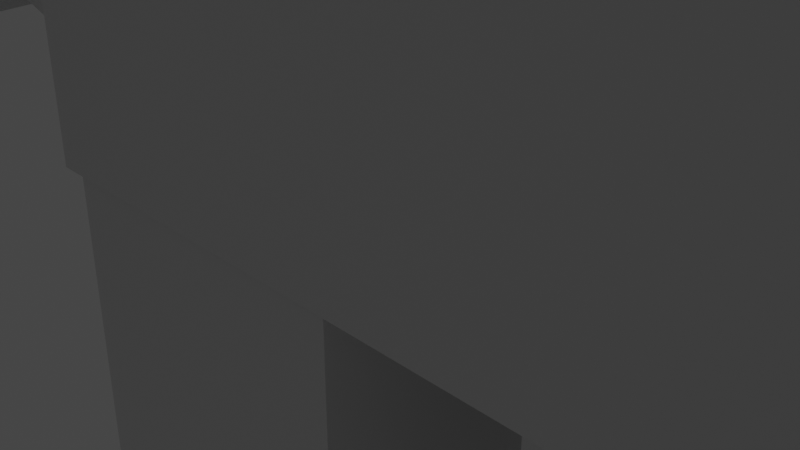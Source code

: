 # Source: Sokaarcher2.blend  (saved by Blender 2.91.10; exported with 4.5.12 LTS)
import bpy
from mathutils import Matrix  # noqa: F401  (used for matrix-valued properties, if any)

bpy.ops.wm.read_factory_settings(use_empty=True)
scene = bpy.context.scene
scene.name = 'Scene'

# ---- collections
col_collection = bpy.data.collections.new('Collection'); scene.collection.children.link(col_collection)

# ---- world
world_world = bpy.data.worlds.new('World'); scene.world = world_world
world_world.use_nodes = True; world_world.node_tree.nodes.clear()
_N = world_world.node_tree.nodes; _L = world_world.node_tree.links
n0 = _N.new('ShaderNodeOutputWorld'); n0.name = 'World Output'; n0.location = (300, 300)
n1 = _N.new('ShaderNodeBackground'); n1.name = 'Background'; n1.location = (10, 300)
n1.inputs[0].default_value = (0.05088, 0.05088, 0.05088, 1.0)
_L.new(n1.outputs[0], n0.inputs[0])
n0.is_active_output = True
world_world.color = (0.05088, 0.05088, 0.05088)
world_world.use_sun_shadow = False
world_world.sun_shadow_jitter_overblur = 0.0

# ---- cameras
cam_camera = bpy.data.cameras.new('Camera')
cam_camera.clip_end = 100.0
cam_camera.ortho_scale = 7.314

# ---- lights
light_light = bpy.data.lights.new('Light', 'POINT')
light_light.transmission_factor = 0.0
light_light.energy = 1000.0
light_light.shadow_soft_size = 0.1
light_light.shadow_maximum_resolution = 0.006
light_light.use_absolute_resolution = True

# ---- meshes
me_w_rfel = bpy.data.meshes.new('Würfel')
me_w_rfel.from_pydata([(-8.0, -9.0, -11.0), (-8.0, -9.0, -1.0), (-8.0, 1.0, -11.0), (-8.0, 1.0, -1.0), (1.0, -9.0, -11.0), (1.0, -9.0, -1.0), (1.0, 1.0, -11.0), (1.0, 1.0, -1.0)], [], [(0, 1, 3, 2), (2, 3, 7, 6), (6, 7, 5, 4), (4, 5, 1, 0), (2, 6, 4, 0), (7, 3, 1, 5)])
_uv = me_w_rfel.uv_layers.new(name='UV-Map')
_uv.uv.foreach_set('vector', [0.4062, 0.5234, 0.4062, 0.6016, 0.3281, 0.6016, 0.3281, 0.5234, 0.3281, 0.5234, 0.3281, 0.6016, 0.2578, 0.6016, 0.2578, 0.5234, 0.5547, 0.5234, 0.5547, 0.6016, 0.4766, 0.6016, 0.4766, 0.5234, 0.4766, 0.5234, 0.4766, 0.6016, 0.4062, 0.6016, 0.4062, 0.5234, 0.4062, 0.6016, 0.4062, 0.6719, 0.4844, 0.6719, 0.4844, 0.6016, 0.3281, 0.6719, 0.3281, 0.6016, 0.4062, 0.6016, 0.4062, 0.6719])
me_w_rfel.use_remesh_fix_poles = True
me_w_rfel.use_remesh_preserve_attributes = False
me_w_rfel.use_mirror_vertex_groups = False
me_w_rfel.update()
me_w_rfel_001 = bpy.data.meshes.new('Würfel.001')
me_w_rfel_001.from_pydata([(-7.0, -11.0, -11.0), (-7.0, -11.0, 8.0), (-7.0, 3.0, -11.0), (-7.0, 3.0, 8.0), (0.0, -11.0, -11.0), (0.0, -11.0, 8.0), (0.0, 3.0, -11.0), (0.0, 3.0, 8.0)], [], [(0, 1, 3, 2), (2, 3, 7, 6), (6, 7, 5, 4), (4, 5, 1, 0), (2, 6, 4, 0), (7, 3, 1, 5)])
_uv = me_w_rfel_001.uv_layers.new(name='UV-Map')
_uv.uv.foreach_set('vector', [0.1641, 0.6016, 0.1641, 0.75, 0.05469, 0.75, 0.05469, 0.6016, 0.05469, 0.6016, 0.05469, 0.75, 0.0, 0.75, 0.0, 0.6016, 0.3281, 0.6016, 0.3281, 0.75, 0.2188, 0.75, 0.2188, 0.6016, 0.2188, 0.6016, 0.2188, 0.75, 0.1641, 0.75, 0.1641, 0.6016, 0.1641, 0.75, 0.1641, 0.8047, 0.2734, 0.8047, 0.2734, 0.75, 0.05469, 0.8047, 0.05469, 0.75, 0.1641, 0.75, 0.1641, 0.8047])
me_w_rfel_001.use_remesh_fix_poles = True
me_w_rfel_001.use_remesh_preserve_attributes = False
me_w_rfel_001.use_mirror_vertex_groups = False
me_w_rfel_001.update()
me_w_rfel_002 = bpy.data.meshes.new('Würfel.002')
me_w_rfel_002.from_pydata([(-2.0, -4.0, 0.0), (-2.0, -4.0, 17.0), (-2.0, 2.0, 0.0), (-2.0, 2.0, 17.0), (5.0, -4.0, 0.0), (5.0, -4.0, 17.0), (5.0, 2.0, 0.0), (5.0, 2.0, 17.0)], [], [(0, 1, 3, 2), (2, 3, 7, 6), (6, 7, 5, 4), (4, 5, 1, 0), (2, 6, 4, 0), (7, 3, 1, 5)])
_uv = me_w_rfel_002.uv_layers.new(name='UV-Map')
_uv.uv.foreach_set('vector', [0.1016, 0.4141, 0.1016, 0.5469, 0.05469, 0.5469, 0.05469, 0.4141, 0.05469, 0.4141, 0.05469, 0.5469, 0.0, 0.5469, 0.0, 0.4141, 0.2031, 0.4141, 0.2031, 0.5469, 0.1562, 0.5469, 0.1562, 0.4141, 0.1562, 0.4141, 0.1562, 0.5469, 0.1016, 0.5469, 0.1016, 0.4141, 0.1016, 0.5469, 0.1016, 0.6016, 0.1484, 0.6016, 0.1484, 0.5469, 0.05469, 0.6016, 0.05469, 0.5469, 0.1016, 0.5469, 0.1016, 0.6016])
me_w_rfel_002.use_remesh_fix_poles = True
me_w_rfel_002.use_remesh_preserve_attributes = False
me_w_rfel_002.use_mirror_vertex_groups = False
me_w_rfel_002.update()
me_w_rfel_003 = bpy.data.meshes.new('Würfel.003')
me_w_rfel_003.from_pydata([(0.0, -2.0, -2.0), (0.0, -2.0, 15.0), (0.0, 2.0, -2.0), (0.0, 2.0, 15.0), (5.0, -2.0, -2.0), (5.0, -2.0, 15.0), (5.0, 2.0, -2.0), (5.0, 2.0, 15.0)], [], [(0, 1, 3, 2), (2, 3, 7, 6), (6, 7, 5, 4), (4, 5, 1, 0), (2, 6, 4, 0), (7, 3, 1, 5)])
_uv = me_w_rfel_003.uv_layers.new(name='UV-Map')
_uv.uv.foreach_set('vector', [0.4453, 0.3516, 0.4453, 0.4844, 0.4141, 0.4844, 0.4141, 0.3516, 0.4141, 0.3516, 0.4141, 0.4844, 0.375, 0.4844, 0.375, 0.3516, 0.5156, 0.3516, 0.5156, 0.4844, 0.4844, 0.4844, 0.4844, 0.3516, 0.4844, 0.3516, 0.4844, 0.4844, 0.4453, 0.4844, 0.4453, 0.3516, 0.4453, 0.4844, 0.4453, 0.5234, 0.4766, 0.5234, 0.4766, 0.4844, 0.4141, 0.5234, 0.4141, 0.4844, 0.4453, 0.4844, 0.4453, 0.5234])
me_w_rfel_003.use_remesh_fix_poles = True
me_w_rfel_003.use_remesh_preserve_attributes = False
me_w_rfel_003.use_mirror_vertex_groups = False
me_w_rfel_003.update()
me_w_rfel_004 = bpy.data.meshes.new('Würfel.004')
me_w_rfel_004.from_pydata([(0.0, -3.0, -2.0), (0.0, -3.0, 15.0), (0.0, 1.0, -2.0), (0.0, 1.0, 15.0), (5.0, -3.0, -2.0), (5.0, -3.0, 15.0), (5.0, 1.0, -2.0), (5.0, 1.0, 15.0)], [], [(0, 1, 3, 2), (2, 3, 7, 6), (6, 7, 5, 4), (4, 5, 1, 0), (2, 6, 4, 0), (7, 3, 1, 5)])
_uv = me_w_rfel_004.uv_layers.new(name='UV-Map')
_uv.uv.foreach_set('vector', [0.3047, 0.3516, 0.3047, 0.4844, 0.2734, 0.4844, 0.2734, 0.3516, 0.2734, 0.3516, 0.2734, 0.4844, 0.2344, 0.4844, 0.2344, 0.3516, 0.375, 0.3516, 0.375, 0.4844, 0.3438, 0.4844, 0.3438, 0.3516, 0.3438, 0.3516, 0.3438, 0.4844, 0.3047, 0.4844, 0.3047, 0.3516, 0.3047, 0.4844, 0.3047, 0.5234, 0.3359, 0.5234, 0.3359, 0.4844, 0.2734, 0.5234, 0.2734, 0.4844, 0.3047, 0.4844, 0.3047, 0.5234])
me_w_rfel_004.use_remesh_fix_poles = True
me_w_rfel_004.use_remesh_preserve_attributes = False
me_w_rfel_004.use_mirror_vertex_groups = False
me_w_rfel_004.update()
me_w_rfel_005 = bpy.data.meshes.new('Würfel.005')
me_w_rfel_005.from_pydata([(-2.0, -4.0, 0.0), (-2.0, -4.0, 17.0), (-2.0, 2.0, 0.0), (-2.0, 2.0, 17.0), (5.0, -4.0, 0.0), (5.0, -4.0, 17.0), (5.0, 2.0, 0.0), (5.0, 2.0, 17.0)], [], [(0, 1, 3, 2), (2, 3, 7, 6), (6, 7, 5, 4), (4, 5, 1, 0), (2, 6, 4, 0), (7, 3, 1, 5)])
_uv = me_w_rfel_005.uv_layers.new(name='UV-Map')
_uv.uv.foreach_set('vector', [0.4297, 0.6719, 0.4297, 0.8047, 0.3828, 0.8047, 0.3828, 0.6719, 0.3828, 0.6719, 0.3828, 0.8047, 0.3281, 0.8047, 0.3281, 0.6719, 0.5312, 0.6719, 0.5312, 0.8047, 0.4844, 0.8047, 0.4844, 0.6719, 0.4844, 0.6719, 0.4844, 0.8047, 0.4297, 0.8047, 0.4297, 0.6719, 0.4297, 0.8047, 0.4297, 0.8594, 0.4766, 0.8594, 0.4766, 0.8047, 0.3828, 0.8594, 0.3828, 0.8047, 0.4297, 0.8047, 0.4297, 0.8594])
me_w_rfel_005.use_remesh_fix_poles = True
me_w_rfel_005.use_remesh_preserve_attributes = False
me_w_rfel_005.use_mirror_vertex_groups = False
me_w_rfel_005.update()
me_w_rfel_006 = bpy.data.meshes.new('Würfel.006')
me_w_rfel_006.from_pydata([(0.0, -2.0, -19.0), (0.0, -2.0, -8.0), (0.0, 1.0, -19.0), (0.0, 1.0, -8.0), (3.0, -2.0, -19.0), (3.0, -2.0, -8.0), (3.0, 1.0, -19.0), (3.0, 1.0, -8.0)], [], [(0, 1, 3, 2), (2, 3, 7, 6), (6, 7, 5, 4), (4, 5, 1, 0), (2, 6, 4, 0), (7, 3, 1, 5)])
_uv = me_w_rfel_006.uv_layers.new(name='UV-Map')
_uv.uv.foreach_set('vector', [0.5781, 0.7812, 0.5781, 0.8672, 0.5547, 0.8672, 0.5547, 0.7812, 0.5547, 0.7812, 0.5547, 0.8672, 0.5312, 0.8672, 0.5312, 0.7812, 0.625, 0.7812, 0.625, 0.8672, 0.6016, 0.8672, 0.6016, 0.7812, 0.6016, 0.7812, 0.6016, 0.8672, 0.5781, 0.8672, 0.5781, 0.7812, 0.5781, 0.8672, 0.5781, 0.8906, 0.6016, 0.8906, 0.6016, 0.8672, 0.5547, 0.8906, 0.5547, 0.8672, 0.5781, 0.8672, 0.5781, 0.8906])
me_w_rfel_006.use_remesh_fix_poles = True
me_w_rfel_006.use_remesh_preserve_attributes = False
me_w_rfel_006.use_mirror_vertex_groups = False
me_w_rfel_006.update()
me_w_rfel_007 = bpy.data.meshes.new('Würfel.007')
me_w_rfel_007.from_pydata([(0.0, -2.0, -19.0), (0.0, -2.0, -8.0), (0.0, 1.0, -19.0), (0.0, 1.0, -8.0), (3.0, -2.0, -19.0), (3.0, -2.0, -8.0), (3.0, 1.0, -19.0), (3.0, 1.0, -8.0)], [], [(0, 1, 3, 2), (2, 3, 7, 6), (6, 7, 5, 4), (4, 5, 1, 0), (2, 6, 4, 0), (7, 3, 1, 5)])
_uv = me_w_rfel_007.uv_layers.new(name='UV-Map')
_uv.uv.foreach_set('vector', [0.5781, 0.8906, 0.5781, 0.9766, 0.5547, 0.9766, 0.5547, 0.8906, 0.5547, 0.8906, 0.5547, 0.9766, 0.5312, 0.9766, 0.5312, 0.8906, 0.625, 0.8906, 0.625, 0.9766, 0.6016, 0.9766, 0.6016, 0.8906, 0.6016, 0.8906, 0.6016, 0.9766, 0.5781, 0.9766, 0.5781, 0.8906, 0.5781, 0.9766, 0.5781, 1.0, 0.6016, 1.0, 0.6016, 0.9766, 0.5547, 1.0, 0.5547, 0.9766, 0.5781, 0.9766, 0.5781, 1.0])
me_w_rfel_007.use_remesh_fix_poles = True
me_w_rfel_007.use_remesh_preserve_attributes = False
me_w_rfel_007.use_mirror_vertex_groups = False
me_w_rfel_007.update()
me_w_rfel_008 = bpy.data.meshes.new('Würfel.008')
me_w_rfel_008.from_pydata([(-3.0, -1.0, -11.0), (-3.0, -1.0, -7.0), (-3.0, 1.0, -11.0), (-3.0, 1.0, -7.0), (1.0, -1.0, -11.0), (1.0, -1.0, -7.0), (1.0, 1.0, -11.0), (1.0, 1.0, -7.0)], [], [(0, 1, 3, 2), (2, 3, 7, 6), (6, 7, 5, 4), (4, 5, 1, 0), (2, 6, 4, 0), (7, 3, 1, 5)])
_uv = me_w_rfel_008.uv_layers.new(name='UV-Map')
_uv.uv.foreach_set('vector', [0.5312, 0.6094, 0.5312, 0.6406, 0.5156, 0.6406, 0.5156, 0.6094, 0.5156, 0.6094, 0.5156, 0.6406, 0.4844, 0.6406, 0.4844, 0.6094, 0.5781, 0.6094, 0.5781, 0.6406, 0.5625, 0.6406, 0.5625, 0.6094, 0.5625, 0.6094, 0.5625, 0.6406, 0.5312, 0.6406, 0.5312, 0.6094, 0.5312, 0.6406, 0.5312, 0.6719, 0.5469, 0.6719, 0.5469, 0.6406, 0.5156, 0.6719, 0.5156, 0.6406, 0.5312, 0.6406, 0.5312, 0.6719])
me_w_rfel_008.use_remesh_fix_poles = True
me_w_rfel_008.use_remesh_preserve_attributes = False
me_w_rfel_008.use_mirror_vertex_groups = False
me_w_rfel_008.update()
me_w_rfel_009 = bpy.data.meshes.new('Würfel.009')
me_w_rfel_009.from_pydata([(0.0, -7.0, -26.0), (0.0, -7.0, -10.0), (0.0, 7.0, -26.0), (0.0, 7.0, -10.0), (9.0, -7.0, -26.0), (9.0, -7.0, -10.0), (9.0, 7.0, -26.0), (9.0, 7.0, -10.0)], [], [(0, 1, 3, 2), (2, 3, 7, 6), (6, 7, 5, 4), (4, 5, 1, 0), (2, 6, 4, 0), (7, 3, 1, 5)])
_uv = me_w_rfel_009.uv_layers.new(name='UV-Map')
_uv.uv.foreach_set('vector', [0.1797, 0.8047, 0.1797, 0.9297, 0.07031, 0.9297, 0.07031, 0.8047, 0.07031, 0.8047, 0.07031, 0.9297, 0.0, 0.9297, 0.0, 0.8047, 0.3594, 0.8047, 0.3594, 0.9297, 0.25, 0.9297, 0.25, 0.8047, 0.25, 0.8047, 0.25, 0.9297, 0.1797, 0.9297, 0.1797, 0.8047, 0.1797, 0.9297, 0.1797, 1.0, 0.2891, 1.0, 0.2891, 0.9297, 0.07031, 1.0, 0.07031, 0.9297, 0.1797, 0.9297, 0.1797, 1.0])
me_w_rfel_009.use_remesh_fix_poles = True
me_w_rfel_009.use_remesh_preserve_attributes = False
me_w_rfel_009.use_mirror_vertex_groups = False
me_w_rfel_009.update()
me_w_rfel_010 = bpy.data.meshes.new('Würfel.010')
me_w_rfel_010.from_pydata([(0.0, 0.0, -10.0), (0.0, 0.0, 4.0), (0.0, 2.0, -10.0), (0.0, 2.0, 4.0), (3.0, 0.0, -10.0), (3.0, 0.0, 4.0), (3.0, 2.0, -10.0), (3.0, 2.0, 4.0)], [], [(0, 1, 3, 2), (2, 3, 7, 6), (6, 7, 5, 4), (4, 5, 1, 0), (2, 6, 4, 0), (7, 3, 1, 5)])
_uv = me_w_rfel_010.uv_layers.new(name='UV-Map')
_uv.uv.foreach_set('vector', [0.5547, 0.3516, 0.5547, 0.4609, 0.5391, 0.4609, 0.5391, 0.3516, 0.5391, 0.3516, 0.5391, 0.4609, 0.5156, 0.4609, 0.5156, 0.3516, 0.5938, 0.3516, 0.5938, 0.4609, 0.5781, 0.4609, 0.5781, 0.3516, 0.5781, 0.3516, 0.5781, 0.4609, 0.5547, 0.4609, 0.5547, 0.3516, 0.5547, 0.4609, 0.5547, 0.4844, 0.5703, 0.4844, 0.5703, 0.4609, 0.5391, 0.4844, 0.5391, 0.4609, 0.5547, 0.4609, 0.5547, 0.4844])
me_w_rfel_010.use_remesh_fix_poles = True
me_w_rfel_010.use_remesh_preserve_attributes = False
me_w_rfel_010.use_mirror_vertex_groups = False
me_w_rfel_010.update()
me_w_rfel_011 = bpy.data.meshes.new('Würfel.011')
me_w_rfel_011.from_pydata([(0.0, 0.0, -18.0), (0.0, 0.0, -4.0), (0.0, 2.0, -18.0), (0.0, 2.0, -4.0), (3.0, 0.0, -18.0), (3.0, 0.0, -4.0), (3.0, 2.0, -18.0), (3.0, 2.0, -4.0)], [], [(0, 1, 3, 2), (2, 3, 7, 6), (6, 7, 5, 4), (4, 5, 1, 0), (2, 6, 4, 0), (7, 3, 1, 5)])
_uv = me_w_rfel_011.uv_layers.new(name='UV-Map')
_uv.uv.foreach_set('vector', [0.4922, 0.8672, 0.4922, 0.9766, 0.4766, 0.9766, 0.4766, 0.8672, 0.4766, 0.8672, 0.4766, 0.9766, 0.4531, 0.9766, 0.4531, 0.8672, 0.5312, 0.8672, 0.5312, 0.9766, 0.5156, 0.9766, 0.5156, 0.8672, 0.5156, 0.8672, 0.5156, 0.9766, 0.4922, 0.9766, 0.4922, 0.8672, 0.4922, 0.9766, 0.4922, 1.0, 0.5078, 1.0, 0.5078, 0.9766, 0.4766, 1.0, 0.4766, 0.9766, 0.4922, 0.9766, 0.4922, 1.0])
me_w_rfel_011.use_remesh_fix_poles = True
me_w_rfel_011.use_remesh_preserve_attributes = False
me_w_rfel_011.use_mirror_vertex_groups = False
me_w_rfel_011.update()
me_w_rfel_012 = bpy.data.meshes.new('Würfel.012')
me_w_rfel_012.from_pydata([(0.0, 0.0, -10.0), (0.0, 0.0, 4.0), (0.0, 2.0, -10.0), (0.0, 2.0, 4.0), (3.0, 0.0, -10.0), (3.0, 0.0, 4.0), (3.0, 2.0, -10.0), (3.0, 2.0, 4.0)], [], [(0, 1, 3, 2), (2, 3, 7, 6), (6, 7, 5, 4), (4, 5, 1, 0), (2, 6, 4, 0), (7, 3, 1, 5)])
_uv = me_w_rfel_012.uv_layers.new(name='UV-Map')
_uv.uv.foreach_set('vector', [0.4141, 0.8672, 0.4141, 0.9766, 0.3984, 0.9766, 0.3984, 0.8672, 0.3984, 0.8672, 0.3984, 0.9766, 0.375, 0.9766, 0.375, 0.8672, 0.4531, 0.8672, 0.4531, 0.9766, 0.4375, 0.9766, 0.4375, 0.8672, 0.4375, 0.8672, 0.4375, 0.9766, 0.4141, 0.9766, 0.4141, 0.8672, 0.4141, 0.9766, 0.4141, 1.0, 0.4297, 1.0, 0.4297, 0.9766, 0.3984, 1.0, 0.3984, 0.9766, 0.4141, 0.9766, 0.4141, 1.0])
me_w_rfel_012.use_remesh_fix_poles = True
me_w_rfel_012.use_remesh_preserve_attributes = False
me_w_rfel_012.use_mirror_vertex_groups = False
me_w_rfel_012.update()
me_w_rfel_013 = bpy.data.meshes.new('Würfel.013')
me_w_rfel_013.from_pydata([(0.0, 0.0, -19.0), (0.0, 0.0, 17.0), (0.0, 1.0, -19.0), (0.0, 1.0, 17.0), (1.0, 0.0, -19.0), (1.0, 0.0, 17.0), (1.0, 1.0, -19.0), (1.0, 1.0, 17.0)], [], [(0, 1, 3, 2), (2, 3, 7, 6), (6, 7, 5, 4), (4, 5, 1, 0), (2, 6, 4, 0), (7, 3, 1, 5)])
_uv = me_w_rfel_013.uv_layers.new(name='UV-Map')
_uv.uv.foreach_set('vector', [0.2188, 0.3125, 0.2188, 0.5938, 0.2109, 0.5938, 0.2109, 0.3125, 0.2109, 0.3125, 0.2109, 0.5938, 0.2031, 0.5938, 0.2031, 0.3125, 0.2344, 0.3125, 0.2344, 0.5938, 0.2266, 0.5938, 0.2266, 0.3125, 0.2266, 0.3125, 0.2266, 0.5938, 0.2188, 0.5938, 0.2188, 0.3125, 0.2188, 0.5938, 0.2188, 0.6016, 0.2266, 0.6016, 0.2266, 0.5938, 0.2109, 0.6016, 0.2109, 0.5938, 0.2188, 0.5938, 0.2188, 0.6016])
me_w_rfel_013.use_remesh_fix_poles = True
me_w_rfel_013.use_remesh_preserve_attributes = False
me_w_rfel_013.use_mirror_vertex_groups = False
me_w_rfel_013.update()
me_w_rfel_014 = bpy.data.meshes.new('Würfel.014')
me_w_rfel_014.from_pydata([(0.0, 0.0, -8.0), (0.0, 0.0, 16.0), (0.0, 1.0, -8.0), (0.0, 1.0, 16.0), (1.0, 0.0, -8.0), (1.0, 0.0, 16.0), (1.0, 1.0, -8.0), (1.0, 1.0, 16.0)], [], [(0, 1, 3, 2), (2, 3, 7, 6), (6, 7, 5, 4), (4, 5, 1, 0), (2, 6, 4, 0), (7, 3, 1, 5)])
_uv = me_w_rfel_014.uv_layers.new(name='UV-Map')
_uv.uv.foreach_set('vector', [0.3594, 0.8047, 0.3594, 0.9922, 0.3516, 0.9922, 0.3516, 0.8047, 0.3516, 0.8047, 0.3516, 0.9922, 0.3438, 0.9922, 0.3438, 0.8047, 0.375, 0.8047, 0.375, 0.9922, 0.3672, 0.9922, 0.3672, 0.8047, 0.3672, 0.8047, 0.3672, 0.9922, 0.3594, 0.9922, 0.3594, 0.8047, 0.3594, 0.9922, 0.3594, 1.0, 0.3672, 1.0, 0.3672, 0.9922, 0.3516, 1.0, 0.3516, 0.9922, 0.3594, 0.9922, 0.3594, 1.0])
me_w_rfel_014.use_remesh_fix_poles = True
me_w_rfel_014.use_remesh_preserve_attributes = False
me_w_rfel_014.use_mirror_vertex_groups = False
me_w_rfel_014.update()
arm_skelett = bpy.data.armatures.new('Skelett')  # bones are not reproduced
arm_skelett_001 = bpy.data.armatures.new('Skelett.001')  # bones are not reproduced
arm_skelett_002 = bpy.data.armatures.new('Skelett.002')  # bones are not reproduced
arm_skelett_003 = bpy.data.armatures.new('Skelett.003')  # bones are not reproduced
arm_skelett_004 = bpy.data.armatures.new('Skelett.004')  # bones are not reproduced
arm_skelett_005 = bpy.data.armatures.new('Skelett.005')  # bones are not reproduced
arm_skelett_006 = bpy.data.armatures.new('Skelett.006')  # bones are not reproduced

# ---- objects
ob_cube_001 = bpy.data.objects.new('cube.001', me_w_rfel)
ob_cube_002 = bpy.data.objects.new('cube.002', me_w_rfel_001)
ob_cube_003 = bpy.data.objects.new('cube.003', me_w_rfel_002)
ob_cube_004 = bpy.data.objects.new('cube.004', me_w_rfel_003)
ob_cube_005 = bpy.data.objects.new('cube.005', me_w_rfel_004)
ob_cube_006 = bpy.data.objects.new('cube.006', me_w_rfel_005)
ob_cube_007 = bpy.data.objects.new('cube.007', me_w_rfel_006)
ob_cube_008 = bpy.data.objects.new('cube.008', me_w_rfel_007)
ob_cube_009 = bpy.data.objects.new('cube.009', me_w_rfel_008)
ob_cube_010 = bpy.data.objects.new('cube.010', me_w_rfel_009)
ob_cube_011 = bpy.data.objects.new('cube.011', me_w_rfel_010)
ob_cube_012 = bpy.data.objects.new('cube.012', me_w_rfel_011)
ob_cube_013 = bpy.data.objects.new('cube.013', me_w_rfel_012)
ob_cube_014 = bpy.data.objects.new('cube.014', me_w_rfel_013)
ob_cube = bpy.data.objects.new('cube', me_w_rfel_014)
ob_skelett = bpy.data.objects.new('Skelett', arm_skelett)
ob_skelett_001 = bpy.data.objects.new('Skelett.001', arm_skelett_001)
ob_skelett_002 = bpy.data.objects.new('Skelett.002', arm_skelett_002)
ob_skelett_003 = bpy.data.objects.new('Skelett.003', arm_skelett_003)
ob_skelett_004 = bpy.data.objects.new('Skelett.004', arm_skelett_004)
ob_skelett_005 = bpy.data.objects.new('Skelett.005', arm_skelett_005)
ob_skelett_006 = bpy.data.objects.new('Skelett.006', arm_skelett_006)
ob_light = bpy.data.objects.new('Light', light_light)
ob_camera = bpy.data.objects.new('Camera', cam_camera)

# ---- transforms, parenting, visibility, modifiers, constraints
ob_cube_001.parent = ob_skelett
ob_cube_001.matrix_parent_inverse = Matrix(((0.3604, -0.0, 0.0, -0.0), (-0.0, 0.3604, -0.0, -0.03808), (0.0, -0.0, 0.3604, -0.4907), (-0.0, 0.0, -0.0, 1.0)))
ob_cube_001.location = (1.663, -1.417, 8.094)
ob_cube_001.rotation_euler = (0.0, -0.0, -1.57)
ob_cube_001.scale = (0.4215, 0.4215, 0.4215)
ob_cube_001.lineart.crease_threshold = 0.0
_vg = ob_cube_001.vertex_groups.new(name='Bone')
_vg.add([0, 1, 2, 3, 4, 5, 6, 7], 1.0, 'REPLACE')
_m = ob_cube_001.modifiers.new('Skelett', 'ARMATURE')
_m.object = ob_skelett
ob_cube_002.location = (1.663, -1.417, 0.272)
ob_cube_002.rotation_euler = (0.0, -0.0, -1.57)
ob_cube_002.scale = (0.4215, 0.4215, 0.4215)
ob_cube_002.lineart.crease_threshold = 0.0
ob_cube_003.parent = ob_skelett_004
ob_cube_003.matrix_parent_inverse = Matrix(((-0.3993, 0.0, -0.006375, -0.7146), (0.0, 0.3993, -0.0, 0.0), (0.006375, -0.0, -0.3993, -0.8455), (0.0, -0.0, 0.0, 1.0)))
ob_cube_003.location = (-1.289, 0.6, -9.843)
ob_cube_003.rotation_euler = (0.0, -0.0, -1.57)
ob_cube_003.scale = (0.3983, 0.3849, 0.4215)
ob_cube_003.lineart.crease_threshold = 0.0
_vg = ob_cube_003.vertex_groups.new(name='Bone')
_vg.add([0, 1, 2, 3, 4, 5, 6, 7], 1.0, 'REPLACE')
_m = ob_cube_003.modifiers.new('Skelett', 'ARMATURE')
_m.object = ob_skelett_004
ob_cube_004.parent = ob_skelett_002
ob_cube_004.matrix_parent_inverse = Matrix(((-0.3948, 0.0, 0.1597, -1.617), (0.0, 0.4259, -0.0, 0.0), (-0.1597, 0.0, -0.3948, 1.013), (-0.0, -0.0, -0.0, 1.0)))
ob_cube_004.location = (-4.225, 1.101, -2.678)
ob_cube_004.rotation_euler = (-0.2781, 0.0002018, -1.57)
ob_cube_004.scale = (0.4215, 0.4215, 0.4215)
ob_cube_004.lineart.crease_threshold = 0.0
_vg = ob_cube_004.vertex_groups.new(name='Bone')
_vg.add([0, 1, 2, 3, 4, 5, 6, 7], 1.0, 'REPLACE')
_m = ob_cube_004.modifiers.new('Skelett', 'ARMATURE')
_m.object = ob_skelett_002
ob_cube_005.parent = ob_skelett_001
ob_cube_005.matrix_parent_inverse = Matrix(((-0.3901, 0.0, -0.171, 1.589), (-0.0, 0.4259, -0.0, -0.0), (0.171, -0.0, -0.3901, 0.9908), (0.0, -0.0, 0.0, 1.0)))
ob_cube_005.location = (4.262, 1.106, -2.678)
ob_cube_005.rotation_euler = (0.2171, -0.0001583, -1.57)
ob_cube_005.scale = (0.4215, 0.4215, 0.4215)
ob_cube_005.lineart.crease_threshold = 0.0
_vg = ob_cube_005.vertex_groups.new(name='Bone')
_vg.add([0, 1, 2, 3, 4, 5, 6, 7], 1.0, 'REPLACE')
_m = ob_cube_005.modifiers.new('Skelett', 'ARMATURE')
_m.object = ob_skelett_001
ob_cube_006.parent = ob_skelett_003
ob_cube_006.matrix_parent_inverse = Matrix(((-0.3993, 0.0, -0.006375, 0.8041), (0.0, 0.3993, -0.0, -0.0), (0.006375, 0.0, -0.3993, -0.8698), (0.0, -0.0, 0.0, 1.0)))
ob_cube_006.location = (2.083, 0.6909, -9.843)
ob_cube_006.rotation_euler = (0.0, -0.0, -1.57)
ob_cube_006.scale = (0.3826, 0.3688, 0.4215)
ob_cube_006.lineart.crease_threshold = 0.0
_vg = ob_cube_006.vertex_groups.new(name='Bone')
_vg.add([0, 1, 2, 3, 4, 5, 6, 7], 1.0, 'REPLACE')
_m = ob_cube_006.modifiers.new('Skelett', 'ARMATURE')
_m.object = ob_skelett_003
ob_cube_007.parent = ob_skelett
ob_cube_007.matrix_parent_inverse = Matrix(((0.3604, -0.0, 0.0, -0.0), (-0.0, 0.3604, -0.0, -0.03808), (0.0, -0.0, 0.3604, -0.4907), (-0.0, 0.0, -0.0, 1.0)))
ob_cube_007.location = (-9.003, 0.2663, 10.63)
ob_cube_007.rotation_euler = (1.062, -0.000642, -1.57)
ob_cube_007.scale = (0.4215, 0.4215, 0.4215)
ob_cube_007.lineart.crease_threshold = 0.0
_vg = ob_cube_007.vertex_groups.new(name='Bone')
_vg.add([0, 1, 2, 3, 4, 5, 6, 7], 1.0, 'REPLACE')
_m = ob_cube_007.modifiers.new('Skelett', 'ARMATURE')
_m.object = ob_skelett
ob_cube_008.parent = ob_skelett
ob_cube_008.matrix_parent_inverse = Matrix(((0.3604, -0.0, 0.0, -0.0), (-0.0, 0.3604, -0.0, -0.03808), (0.0, -0.0, 0.3604, -0.4907), (-0.0, 0.0, -0.0, 1.0)))
ob_cube_008.location = (8.792, 0.2697, 10.74)
ob_cube_008.rotation_euler = (-0.9747, 0.0006083, -1.57)
ob_cube_008.scale = (0.4215, 0.4215, 0.4215)
ob_cube_008.lineart.crease_threshold = 0.0
_vg = ob_cube_008.vertex_groups.new(name='Bone')
_vg.add([0, 1, 2, 3, 4, 5, 6, 7], 1.0, 'REPLACE')
_m = ob_cube_008.modifiers.new('Skelett', 'ARMATURE')
_m.object = ob_skelett
ob_cube_009.parent = ob_skelett
ob_cube_009.matrix_parent_inverse = Matrix(((0.3604, -0.0, 0.0, -0.0), (-0.0, 0.3604, -0.0, -0.03808), (0.0, -0.0, 0.3604, -0.4907), (-0.0, 0.0, -0.0, 1.0)))
ob_cube_009.location = (-0.02514, 1.954, 9.543)
ob_cube_009.rotation_euler = (0.0, -0.0, -1.57)
ob_cube_009.scale = (0.4215, 0.4215, 0.4215)
ob_cube_009.lineart.crease_threshold = 0.0
_vg = ob_cube_009.vertex_groups.new(name='Bone')
_vg.add([0, 1, 2, 3, 4, 5, 6, 7], 1.0, 'REPLACE')
_m = ob_cube_009.modifiers.new('Skelett', 'ARMATURE')
_m.object = ob_skelett
ob_cube_010.parent = ob_skelett
ob_cube_010.matrix_parent_inverse = Matrix(((0.3604, -0.0, 0.0, -0.0), (-0.0, 0.3604, -0.0, -0.03808), (0.0, -0.0, 0.3604, -0.4907), (-0.0, 0.0, -0.0, 1.0)))
ob_cube_010.location = (-0.02452, 1.111, 12.87)
ob_cube_010.rotation_euler = (0.0, -0.0, -1.57)
ob_cube_010.scale = (0.4215, 0.4215, 0.4215)
ob_cube_010.lineart.crease_threshold = 0.0
_vg = ob_cube_010.vertex_groups.new(name='Bone')
_vg.add([0, 1, 2, 3, 4, 5, 6, 7], 1.0, 'REPLACE')
_m = ob_cube_010.modifiers.new('Skelett', 'ARMATURE')
_m.object = ob_skelett
ob_cube_011.parent = ob_skelett_006
ob_cube_011.matrix_parent_inverse = Matrix(((0.3406, -0.0, 0.0, -1.777), (-0.0, 0.3406, -0.0, 0.0), (0.0, -0.0, 0.3406, 1.445), (-0.0, 0.0, -0.0, 1.0)))
ob_cube_011.location = (3.274, 0.9954, -2.894)
ob_cube_011.rotation_euler = (-1.572, -6.349, 0.01383)
ob_cube_011.scale = (0.4215, 0.4215, 0.4215)
ob_cube_011.lineart.crease_threshold = 0.0
_vg = ob_cube_011.vertex_groups.new(name='Bone')
_vg.add([0, 1, 2, 3, 4, 5, 6, 7], 1.0, 'REPLACE')
_m = ob_cube_011.modifiers.new('Skelett', 'ARMATURE')
_m.object = ob_skelett_006
ob_cube_012.parent = ob_skelett_006
ob_cube_012.matrix_parent_inverse = Matrix(((0.3406, -0.0, 0.0, -1.777), (-0.0, 0.3406, -0.0, 0.0), (0.0, -0.0, 0.3406, 1.445), (-0.0, 0.0, -0.0, 1.0)))
ob_cube_012.location = (3.436, 8.721, -8.267)
ob_cube_012.rotation_euler = (-2.357, -6.349, 0.01383)
ob_cube_012.scale = (0.4586, 0.4586, 0.4586)
ob_cube_012.lineart.crease_threshold = 0.0
_vg = ob_cube_012.vertex_groups.new(name='Bone')
_vg.add([0, 1, 2, 3, 4, 5, 6, 7], 1.0, 'REPLACE')
_m = ob_cube_012.modifiers.new('Skelett', 'ARMATURE')
_m.object = ob_skelett_006
ob_cube_013.parent = ob_skelett_006
ob_cube_013.matrix_parent_inverse = Matrix(((0.3406, -0.0, 0.0, -1.777), (-0.0, 0.3406, -0.0, 0.0), (0.0, -0.0, 0.3406, 1.445), (-0.0, 0.0, -0.0, 1.0)))
ob_cube_013.location = (3.373, -4.959, -3.959)
ob_cube_013.rotation_euler = (-0.7863, -6.349, 0.01383)
ob_cube_013.scale = (0.4567, 0.4567, 0.4567)
ob_cube_013.lineart.crease_threshold = 0.0
_vg = ob_cube_013.vertex_groups.new(name='Bone')
_vg.add([0, 1, 2, 3, 4, 5, 6, 7], 1.0, 'REPLACE')
_m = ob_cube_013.modifiers.new('Skelett', 'ARMATURE')
_m.object = ob_skelett_006
ob_cube_014.parent = ob_skelett_006
ob_cube_014.matrix_parent_inverse = Matrix(((0.3406, -0.0, 0.0, -1.777), (-0.0, 0.3406, -0.0, 0.0), (0.0, -0.0, 0.3406, 1.445), (-0.0, 0.0, -0.0, 1.0)))
ob_cube_014.location = (3.985, -0.1888, -7.033)
ob_cube_014.rotation_euler = (-1.572, -6.349, 0.01383)
ob_cube_014.scale = (0.4215, 0.4215, 0.4215)
ob_cube_014.lineart.crease_threshold = 0.0
_vg = ob_cube_014.vertex_groups.new(name='Bone')
for _i, _w in zip([0, 1, 2, 3, 4, 5, 6, 7], [1.0, 1.0, 1.0, 1.0, 1.0, 1.0, 1.0, 1.0]): _vg.add([_i], _w, 'REPLACE')
_m = ob_cube_014.modifiers.new('Skelett', 'ARMATURE')
_m.object = ob_skelett_006
ob_cube.parent = ob_skelett_005
ob_cube.matrix_parent_inverse = Matrix(((0.3406, -0.0, 0.0, 1.661), (-0.0, 0.3406, -0.0, 0.0), (0.0, -0.0, 0.3406, 1.445), (-0.0, 0.0, -0.0, 1.0)))
ob_cube.location = (-4.595, -1.417, -3.68)
ob_cube.rotation_euler = (-0.01807, -1.53, -1.553)
ob_cube.scale = (0.4215, 0.4215, 0.4215)
ob_cube.lineart.crease_threshold = 0.0
_vg = ob_cube.vertex_groups.new(name='Bone')
_vg.add([0, 1, 2, 3, 4, 5, 6, 7], 1.0, 'REPLACE')
_m = ob_cube.modifiers.new('Skelett', 'ARMATURE')
_m.object = ob_skelett_005
ob_skelett.location = (0.0, 0.1057, 1.362)
ob_skelett.scale = (2.775, 2.775, 2.775)
ob_skelett.show_in_front = True
ob_skelett.lineart.crease_threshold = 0.0
ob_skelett_001.location = (2.482, 0.0, 3.628)
ob_skelett_001.rotation_euler = (-0.0, 2.728, -0.0)
ob_skelett_001.scale = (2.348, 2.348, 2.348)
ob_skelett_001.show_in_front = True
ob_skelett_001.lineart.crease_threshold = 0.0
ob_skelett_002.location = (-2.627, 0.0, 3.628)
ob_skelett_002.rotation_euler = (-0.0, -2.757, -0.0)
ob_skelett_002.scale = (2.348, 2.348, 2.348)
ob_skelett_002.show_in_front = True
ob_skelett_002.lineart.crease_threshold = 0.0
ob_skelett_003.location = (2.048, 0.0, -2.146)
ob_skelett_003.rotation_euler = (-0.0, -3.158, -0.0)
ob_skelett_003.scale = (2.504, 2.504, 2.504)
ob_skelett_003.show_in_front = True
ob_skelett_003.lineart.crease_threshold = 0.0
ob_skelett_004.location = (-1.755, 0.0, -2.146)
ob_skelett_004.rotation_euler = (-0.0, -3.158, -0.0)
ob_skelett_004.scale = (2.504, 2.504, 2.504)
ob_skelett_004.show_in_front = True
ob_skelett_004.lineart.crease_threshold = 0.0
ob_skelett_005.location = (-4.876, 0.0, -4.242)
ob_skelett_005.scale = (2.936, 2.936, 2.936)
ob_skelett_005.show_in_front = True
ob_skelett_005.lineart.crease_threshold = 0.0
ob_skelett_006.location = (5.218, 0.0, -4.242)
ob_skelett_006.scale = (2.936, 2.936, 2.936)
ob_skelett_006.show_in_front = True
ob_skelett_006.lineart.crease_threshold = 0.0
ob_light.location = (1.69, -0.9227, -1.208)
ob_light.rotation_euler = (0.6503, 0.05522, 1.866)
ob_light.scale = (0.4215, 0.4215, 0.4215)
ob_light.lock_rotations_4d = False
ob_light.empty_display_type = 'ARROWS'
ob_light.color = (0.0, 0.0, 0.0, 0.0)
ob_light.lineart.crease_threshold = 0.0
ob_camera.location = (3.073, -4.266, -1.606)
ob_camera.rotation_euler = (1.109, 0.0, 0.8149)
ob_camera.scale = (0.4215, 0.4215, 0.4215)
ob_camera.lock_rotations_4d = False
ob_camera.empty_display_type = 'ARROWS'
ob_camera.color = (0.0, 0.0, 0.0, 0.0)
ob_camera.display_type = 'WIRE'
ob_camera.lineart.crease_threshold = 0.0

# ---- collection membership
scene.collection.objects.link(ob_cube_001)
scene.collection.objects.link(ob_cube_002)
scene.collection.objects.link(ob_cube_003)
scene.collection.objects.link(ob_cube_004)
scene.collection.objects.link(ob_cube_005)
scene.collection.objects.link(ob_cube_006)
scene.collection.objects.link(ob_cube_007)
scene.collection.objects.link(ob_cube_008)
scene.collection.objects.link(ob_cube_009)
scene.collection.objects.link(ob_cube_010)
scene.collection.objects.link(ob_cube_011)
scene.collection.objects.link(ob_cube_012)
scene.collection.objects.link(ob_cube_013)
scene.collection.objects.link(ob_cube_014)
scene.collection.objects.link(ob_cube)
scene.collection.objects.link(ob_skelett)
scene.collection.objects.link(ob_skelett_001)
scene.collection.objects.link(ob_skelett_002)
scene.collection.objects.link(ob_skelett_003)
scene.collection.objects.link(ob_skelett_004)
scene.collection.objects.link(ob_skelett_005)
scene.collection.objects.link(ob_skelett_006)
col_collection.objects.link(ob_light)
col_collection.objects.link(ob_camera)

# ---- scene / render settings (as saved in the file)
scene.camera = ob_camera
scene.frame_start = 1; scene.frame_end = 300; scene.frame_set(1)
scene.render.engine = 'BLENDER_EEVEE_NEXT'
scene.cycles.use_denoising = False
scene.cycles.samples = 128
scene.cycles.sampling_pattern = 'TABULATED_SOBOL'
scene.cycles.use_adaptive_sampling = False
scene.cycles.use_light_tree = False
scene.view_settings.view_transform = 'Filmic'
bpy.context.view_layer.update()

